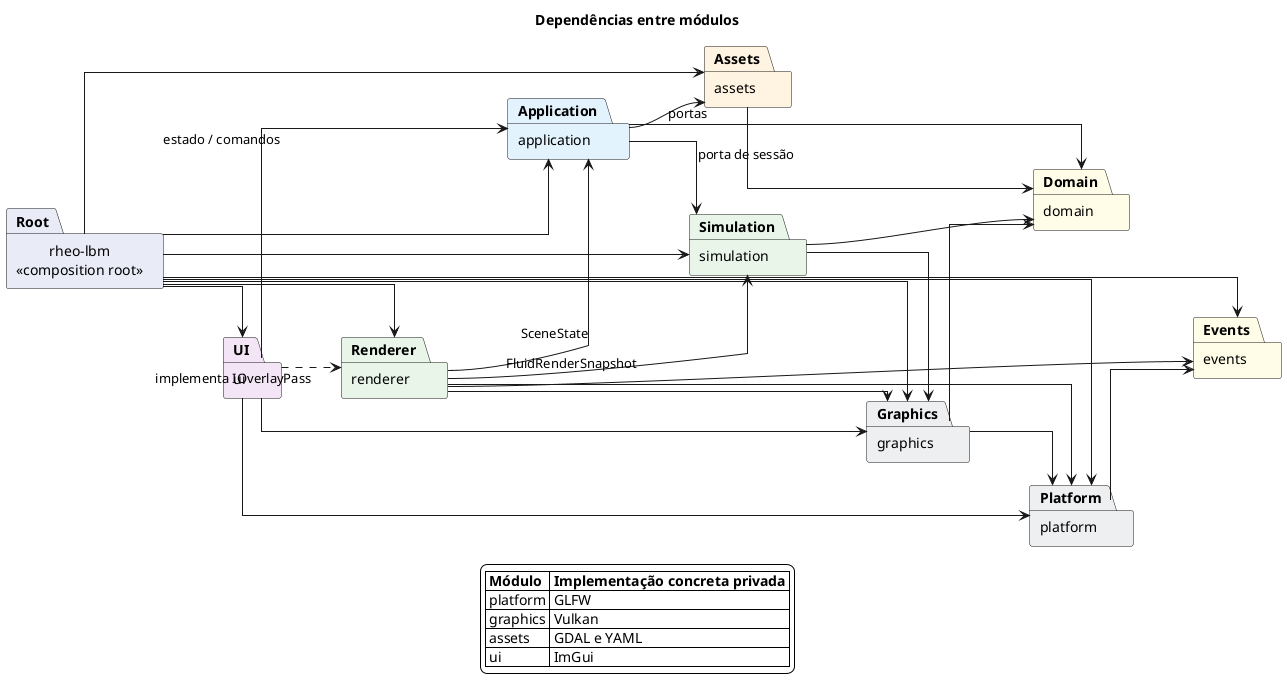

The diagram above was rendered by PlantUML. Its source (embedded in the PNG):
@startuml
title Dependências entre módulos

left to right direction
skinparam backgroundColor transparent
skinparam shadowing false
skinparam packageStyle rectangle
skinparam linetype ortho

package "rheo-lbm\n<<composition root>>" as Root #E8EAF6
package "ui" as UI #F3E5F5
package "application" as Application #E3F2FD
package "renderer" as Renderer #E8F5E9
package "simulation" as Simulation #E8F5E9
package "assets" as Assets #FFF3E0
package "domain" as Domain #FFFDE7
package "graphics" as Graphics #ECEFF1
package "platform" as Platform #ECEFF1
package "events" as Events #FFFDE7

Root --> UI
Root --> Application
Root --> Renderer
Root --> Simulation
Root --> Assets
Root --> Graphics
Root --> Platform
Root --> Events

UI --> Application : estado / comandos
UI ..> Renderer : implementa IOverlayPass
UI --> Graphics
UI --> Platform

Application --> Domain
Application --> Assets : portas
Application --> Simulation : porta de sessão

Assets --> Domain
Simulation --> Domain
Simulation --> Graphics

Renderer --> Application : SceneState
Renderer --> Simulation : FluidRenderSnapshot
Renderer --> Graphics
Renderer --> Platform
Renderer --> Events

Graphics --> Domain
Graphics --> Platform
Platform --> Events

legend bottom
  |= Módulo |= Implementação concreta privada |
  | platform | GLFW |
  | graphics | Vulkan |
  | assets | GDAL e YAML |
  | ui | ImGui |
endlegend

@enduml